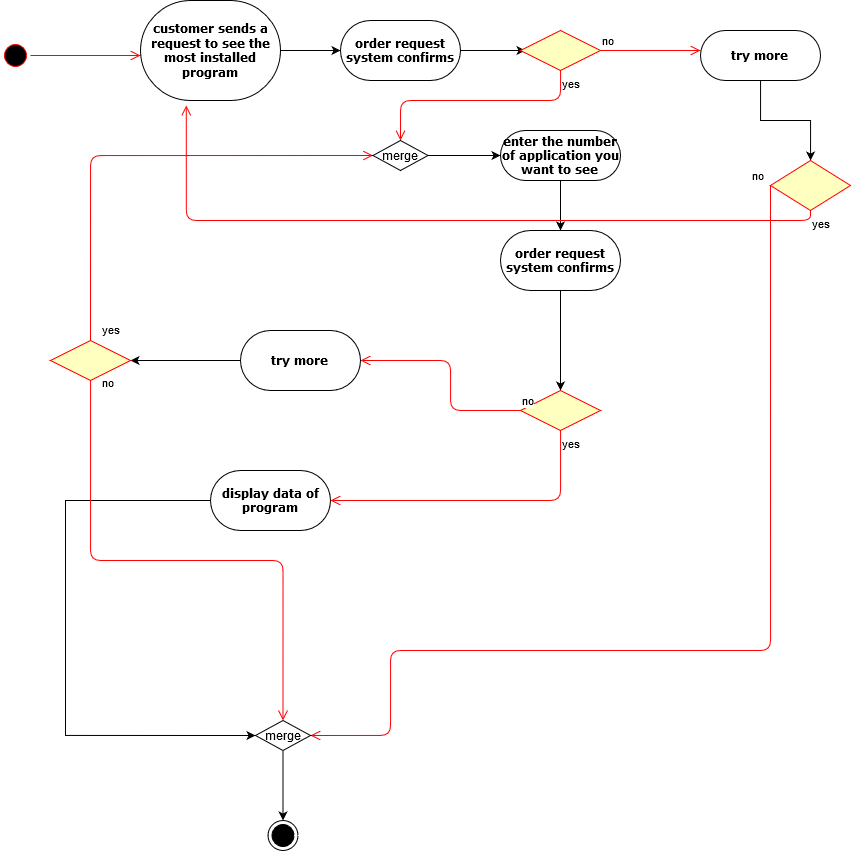

The diagram above was exported from draw.io. Its source (the exported page's mxGraphModel, read from the mxfile embedded in the PNG):
<mxGraphModel dx="2071" dy="644" grid="1" gridSize="10" guides="1" tooltips="1" connect="1" arrows="1" fold="1" page="1" pageScale="1" pageWidth="850" pageHeight="1100" background="#ffffff" math="0" shadow="0">
  <root>
    <mxCell id="0" />
    <mxCell id="1" parent="0" />
    <mxCell id="HthUTtr75zhrCG2sCu_5-42" value="" style="ellipse;html=1;shape=startState;fillColor=#000000;strokeColor=#ff0000;" vertex="1" parent="1">
      <mxGeometry x="-120" y="70" width="30" height="30" as="geometry" />
    </mxCell>
    <mxCell id="HthUTtr75zhrCG2sCu_5-43" value="" style="edgeStyle=orthogonalEdgeStyle;html=1;verticalAlign=bottom;endArrow=open;endSize=8;strokeColor=#ff0000;" edge="1" parent="1" source="HthUTtr75zhrCG2sCu_5-42">
      <mxGeometry relative="1" as="geometry">
        <mxPoint x="20" y="85" as="targetPoint" />
      </mxGeometry>
    </mxCell>
    <mxCell id="HthUTtr75zhrCG2sCu_5-73" value="" style="edgeStyle=orthogonalEdgeStyle;rounded=0;orthogonalLoop=1;jettySize=auto;html=1;" edge="1" parent="1" source="HthUTtr75zhrCG2sCu_5-45" target="HthUTtr75zhrCG2sCu_5-47">
      <mxGeometry relative="1" as="geometry" />
    </mxCell>
    <mxCell id="HthUTtr75zhrCG2sCu_5-45" value="&lt;b&gt;customer sends a request to see the most installed program&lt;br&gt;&lt;/b&gt;" style="rounded=1;whiteSpace=wrap;html=1;shadow=0;comic=0;labelBackgroundColor=none;strokeWidth=1;fontFamily=Verdana;fontSize=12;align=center;arcSize=50;" vertex="1" parent="1">
      <mxGeometry x="20" y="30" width="140" height="100" as="geometry" />
    </mxCell>
    <mxCell id="HthUTtr75zhrCG2sCu_5-46" value="" style="edgeStyle=orthogonalEdgeStyle;rounded=0;orthogonalLoop=1;jettySize=auto;html=1;" edge="1" parent="1" source="HthUTtr75zhrCG2sCu_5-47">
      <mxGeometry relative="1" as="geometry">
        <mxPoint x="405" y="80" as="targetPoint" />
      </mxGeometry>
    </mxCell>
    <mxCell id="HthUTtr75zhrCG2sCu_5-47" value="&lt;b&gt;order request system confirms&lt;br&gt;&lt;/b&gt;" style="whiteSpace=wrap;html=1;rounded=1;shadow=0;fontFamily=Verdana;strokeWidth=1;arcSize=50;comic=0;" vertex="1" parent="1">
      <mxGeometry x="220" y="50" width="120" height="60" as="geometry" />
    </mxCell>
    <mxCell id="HthUTtr75zhrCG2sCu_5-48" value="" style="rhombus;whiteSpace=wrap;html=1;fillColor=#ffffc0;strokeColor=#ff0000;" vertex="1" parent="1">
      <mxGeometry x="400" y="60" width="80" height="40" as="geometry" />
    </mxCell>
    <mxCell id="HthUTtr75zhrCG2sCu_5-49" value="no" style="edgeStyle=orthogonalEdgeStyle;html=1;align=left;verticalAlign=bottom;endArrow=open;endSize=8;strokeColor=#ff0000;" edge="1" parent="1" source="HthUTtr75zhrCG2sCu_5-48">
      <mxGeometry x="-1" relative="1" as="geometry">
        <mxPoint x="580" y="80" as="targetPoint" />
      </mxGeometry>
    </mxCell>
    <mxCell id="HthUTtr75zhrCG2sCu_5-50" value="yes" style="edgeStyle=orthogonalEdgeStyle;html=1;align=left;verticalAlign=top;endArrow=open;endSize=8;strokeColor=#ff0000;entryX=0.5;entryY=0;entryDx=0;entryDy=0;" edge="1" parent="1" source="HthUTtr75zhrCG2sCu_5-48" target="HthUTtr75zhrCG2sCu_5-75">
      <mxGeometry x="-1" relative="1" as="geometry">
        <mxPoint x="440" y="160" as="targetPoint" />
        <Array as="points">
          <mxPoint x="440" y="130" />
          <mxPoint x="280" y="130" />
        </Array>
      </mxGeometry>
    </mxCell>
    <mxCell id="HthUTtr75zhrCG2sCu_5-51" value="" style="edgeStyle=orthogonalEdgeStyle;rounded=0;orthogonalLoop=1;jettySize=auto;html=1;" edge="1" parent="1" source="HthUTtr75zhrCG2sCu_5-52" target="HthUTtr75zhrCG2sCu_5-62">
      <mxGeometry relative="1" as="geometry" />
    </mxCell>
    <mxCell id="HthUTtr75zhrCG2sCu_5-52" value="&lt;b&gt;enter the number of application you want to see &lt;br&gt;&lt;/b&gt;" style="rounded=1;whiteSpace=wrap;html=1;shadow=0;comic=0;labelBackgroundColor=none;strokeWidth=1;fontFamily=Verdana;fontSize=12;align=center;arcSize=50;" vertex="1" parent="1">
      <mxGeometry x="380" y="160" width="120" height="50" as="geometry" />
    </mxCell>
    <mxCell id="HthUTtr75zhrCG2sCu_5-53" value="" style="edgeStyle=orthogonalEdgeStyle;rounded=0;orthogonalLoop=1;jettySize=auto;html=1;entryX=0;entryY=0.5;entryDx=0;entryDy=0;" edge="1" parent="1" source="HthUTtr75zhrCG2sCu_5-54" target="HthUTtr75zhrCG2sCu_5-72">
      <mxGeometry relative="1" as="geometry">
        <Array as="points">
          <mxPoint x="-55" y="530" />
          <mxPoint x="-55" y="765" />
        </Array>
      </mxGeometry>
    </mxCell>
    <mxCell id="HthUTtr75zhrCG2sCu_5-54" value="&lt;b&gt;display data of program&lt;br&gt;&lt;/b&gt;" style="whiteSpace=wrap;html=1;rounded=1;shadow=0;fontFamily=Verdana;strokeWidth=1;arcSize=50;comic=0;" vertex="1" parent="1">
      <mxGeometry x="90" y="500" width="120" height="60" as="geometry" />
    </mxCell>
    <mxCell id="HthUTtr75zhrCG2sCu_5-55" value="" style="ellipse;html=1;shape=endState;fillColor=#000000;strokeColor=#000000;" vertex="1" parent="1">
      <mxGeometry x="147.5" y="850" width="30" height="30" as="geometry" />
    </mxCell>
    <mxCell id="HthUTtr75zhrCG2sCu_5-56" value="" style="edgeStyle=orthogonalEdgeStyle;rounded=0;orthogonalLoop=1;jettySize=auto;html=1;" edge="1" parent="1" source="HthUTtr75zhrCG2sCu_5-57" target="HthUTtr75zhrCG2sCu_5-58">
      <mxGeometry relative="1" as="geometry" />
    </mxCell>
    <mxCell id="HthUTtr75zhrCG2sCu_5-57" value="&lt;b&gt;try more&lt;br&gt;&lt;/b&gt;" style="rounded=1;whiteSpace=wrap;html=1;shadow=0;comic=0;labelBackgroundColor=none;strokeWidth=1;fontFamily=Verdana;fontSize=12;align=center;arcSize=50;" vertex="1" parent="1">
      <mxGeometry x="580" y="60" width="120" height="50" as="geometry" />
    </mxCell>
    <mxCell id="HthUTtr75zhrCG2sCu_5-58" value="" style="rhombus;whiteSpace=wrap;html=1;fillColor=#ffffc0;strokeColor=#ff0000;" vertex="1" parent="1">
      <mxGeometry x="650" y="190" width="80" height="50" as="geometry" />
    </mxCell>
    <mxCell id="HthUTtr75zhrCG2sCu_5-59" value="no" style="edgeStyle=orthogonalEdgeStyle;html=1;align=left;verticalAlign=bottom;endArrow=open;endSize=8;strokeColor=#ff0000;exitX=0;exitY=0.5;exitDx=0;exitDy=0;entryX=1;entryY=0.5;entryDx=0;entryDy=0;" edge="1" parent="1" source="HthUTtr75zhrCG2sCu_5-58" target="HthUTtr75zhrCG2sCu_5-72">
      <mxGeometry x="-1" y="-20" relative="1" as="geometry">
        <mxPoint x="280" y="740" as="targetPoint" />
        <mxPoint x="560" y="190" as="sourcePoint" />
        <Array as="points">
          <mxPoint x="650" y="680" />
          <mxPoint x="270" y="680" />
          <mxPoint x="270" y="765" />
        </Array>
        <mxPoint as="offset" />
      </mxGeometry>
    </mxCell>
    <mxCell id="HthUTtr75zhrCG2sCu_5-60" value="yes" style="edgeStyle=orthogonalEdgeStyle;html=1;align=left;verticalAlign=top;endArrow=open;endSize=8;strokeColor=#ff0000;exitX=0.5;exitY=1;exitDx=0;exitDy=0;entryX=0.327;entryY=1.05;entryDx=0;entryDy=0;entryPerimeter=0;" edge="1" parent="1" source="HthUTtr75zhrCG2sCu_5-58" target="HthUTtr75zhrCG2sCu_5-45">
      <mxGeometry x="-1" relative="1" as="geometry">
        <mxPoint x="640" y="310" as="targetPoint" />
        <mxPoint x="640" y="250" as="sourcePoint" />
      </mxGeometry>
    </mxCell>
    <mxCell id="HthUTtr75zhrCG2sCu_5-61" value="" style="edgeStyle=orthogonalEdgeStyle;rounded=0;orthogonalLoop=1;jettySize=auto;html=1;" edge="1" parent="1" source="HthUTtr75zhrCG2sCu_5-62" target="HthUTtr75zhrCG2sCu_5-63">
      <mxGeometry relative="1" as="geometry" />
    </mxCell>
    <mxCell id="HthUTtr75zhrCG2sCu_5-62" value="&lt;b&gt;order request system confirms&lt;br&gt;&lt;/b&gt;" style="whiteSpace=wrap;html=1;rounded=1;shadow=0;fontFamily=Verdana;strokeWidth=1;arcSize=50;comic=0;" vertex="1" parent="1">
      <mxGeometry x="380" y="260" width="120" height="60" as="geometry" />
    </mxCell>
    <mxCell id="HthUTtr75zhrCG2sCu_5-63" value="" style="rhombus;whiteSpace=wrap;html=1;fillColor=#ffffc0;strokeColor=#ff0000;" vertex="1" parent="1">
      <mxGeometry x="400" y="420" width="80" height="40" as="geometry" />
    </mxCell>
    <mxCell id="HthUTtr75zhrCG2sCu_5-64" value="no" style="edgeStyle=orthogonalEdgeStyle;html=1;align=left;verticalAlign=bottom;endArrow=open;endSize=8;strokeColor=#ff0000;entryX=1;entryY=0.5;entryDx=0;entryDy=0;" edge="1" parent="1" source="HthUTtr75zhrCG2sCu_5-63" target="HthUTtr75zhrCG2sCu_5-67">
      <mxGeometry x="-1" relative="1" as="geometry">
        <mxPoint x="370" y="360" as="targetPoint" />
        <Array as="points">
          <mxPoint x="330" y="440" />
          <mxPoint x="330" y="390" />
        </Array>
      </mxGeometry>
    </mxCell>
    <mxCell id="HthUTtr75zhrCG2sCu_5-65" value="yes" style="edgeStyle=orthogonalEdgeStyle;html=1;align=left;verticalAlign=top;endArrow=open;endSize=8;strokeColor=#ff0000;entryX=1;entryY=0.5;entryDx=0;entryDy=0;" edge="1" parent="1" source="HthUTtr75zhrCG2sCu_5-63" target="HthUTtr75zhrCG2sCu_5-54">
      <mxGeometry x="-1" relative="1" as="geometry">
        <mxPoint x="140" y="480" as="targetPoint" />
        <Array as="points">
          <mxPoint x="440" y="530" />
        </Array>
      </mxGeometry>
    </mxCell>
    <mxCell id="HthUTtr75zhrCG2sCu_5-66" value="" style="edgeStyle=orthogonalEdgeStyle;rounded=0;orthogonalLoop=1;jettySize=auto;html=1;" edge="1" parent="1" source="HthUTtr75zhrCG2sCu_5-67">
      <mxGeometry relative="1" as="geometry">
        <mxPoint x="10" y="390" as="targetPoint" />
      </mxGeometry>
    </mxCell>
    <mxCell id="HthUTtr75zhrCG2sCu_5-67" value="&lt;b&gt;try more&lt;br&gt;&lt;/b&gt;" style="whiteSpace=wrap;html=1;rounded=1;shadow=0;fontFamily=Verdana;strokeWidth=1;arcSize=50;comic=0;" vertex="1" parent="1">
      <mxGeometry x="120" y="360" width="120" height="60" as="geometry" />
    </mxCell>
    <mxCell id="HthUTtr75zhrCG2sCu_5-68" value="" style="rhombus;whiteSpace=wrap;html=1;fillColor=#ffffc0;strokeColor=#ff0000;" vertex="1" parent="1">
      <mxGeometry x="-70" y="370" width="80" height="40" as="geometry" />
    </mxCell>
    <mxCell id="HthUTtr75zhrCG2sCu_5-69" value="no" style="edgeStyle=orthogonalEdgeStyle;html=1;align=left;verticalAlign=bottom;endArrow=open;endSize=8;strokeColor=#ff0000;entryX=0.5;entryY=0;entryDx=0;entryDy=0;" edge="1" parent="1" source="HthUTtr75zhrCG2sCu_5-68" target="HthUTtr75zhrCG2sCu_5-72">
      <mxGeometry x="-0.9556" y="10" relative="1" as="geometry">
        <mxPoint x="100" y="705" as="targetPoint" />
        <Array as="points">
          <mxPoint x="-30" y="590" />
          <mxPoint x="163" y="590" />
        </Array>
        <mxPoint as="offset" />
      </mxGeometry>
    </mxCell>
    <mxCell id="HthUTtr75zhrCG2sCu_5-70" value="yes" style="edgeStyle=orthogonalEdgeStyle;html=1;align=left;verticalAlign=top;endArrow=open;endSize=8;strokeColor=#ff0000;exitX=0.5;exitY=0;exitDx=0;exitDy=0;entryX=0;entryY=0.5;entryDx=0;entryDy=0;" edge="1" parent="1" source="HthUTtr75zhrCG2sCu_5-68" target="HthUTtr75zhrCG2sCu_5-75">
      <mxGeometry x="-0.9012" y="-10" relative="1" as="geometry">
        <mxPoint x="160" y="173" as="targetPoint" />
        <mxPoint x="-30" y="360" as="sourcePoint" />
        <mxPoint as="offset" />
      </mxGeometry>
    </mxCell>
    <mxCell id="HthUTtr75zhrCG2sCu_5-71" value="" style="edgeStyle=orthogonalEdgeStyle;rounded=0;orthogonalLoop=1;jettySize=auto;html=1;" edge="1" parent="1" source="HthUTtr75zhrCG2sCu_5-72" target="HthUTtr75zhrCG2sCu_5-55">
      <mxGeometry relative="1" as="geometry" />
    </mxCell>
    <mxCell id="HthUTtr75zhrCG2sCu_5-72" value="merge" style="rhombus;" vertex="1" parent="1">
      <mxGeometry x="135" y="750" width="55" height="30" as="geometry" />
    </mxCell>
    <mxCell id="HthUTtr75zhrCG2sCu_5-76" value="" style="edgeStyle=orthogonalEdgeStyle;rounded=0;orthogonalLoop=1;jettySize=auto;html=1;" edge="1" parent="1" source="HthUTtr75zhrCG2sCu_5-75" target="HthUTtr75zhrCG2sCu_5-52">
      <mxGeometry relative="1" as="geometry" />
    </mxCell>
    <mxCell id="HthUTtr75zhrCG2sCu_5-75" value="merge" style="rhombus;" vertex="1" parent="1">
      <mxGeometry x="252.5" y="170" width="55" height="30" as="geometry" />
    </mxCell>
  </root>
</mxGraphModel>